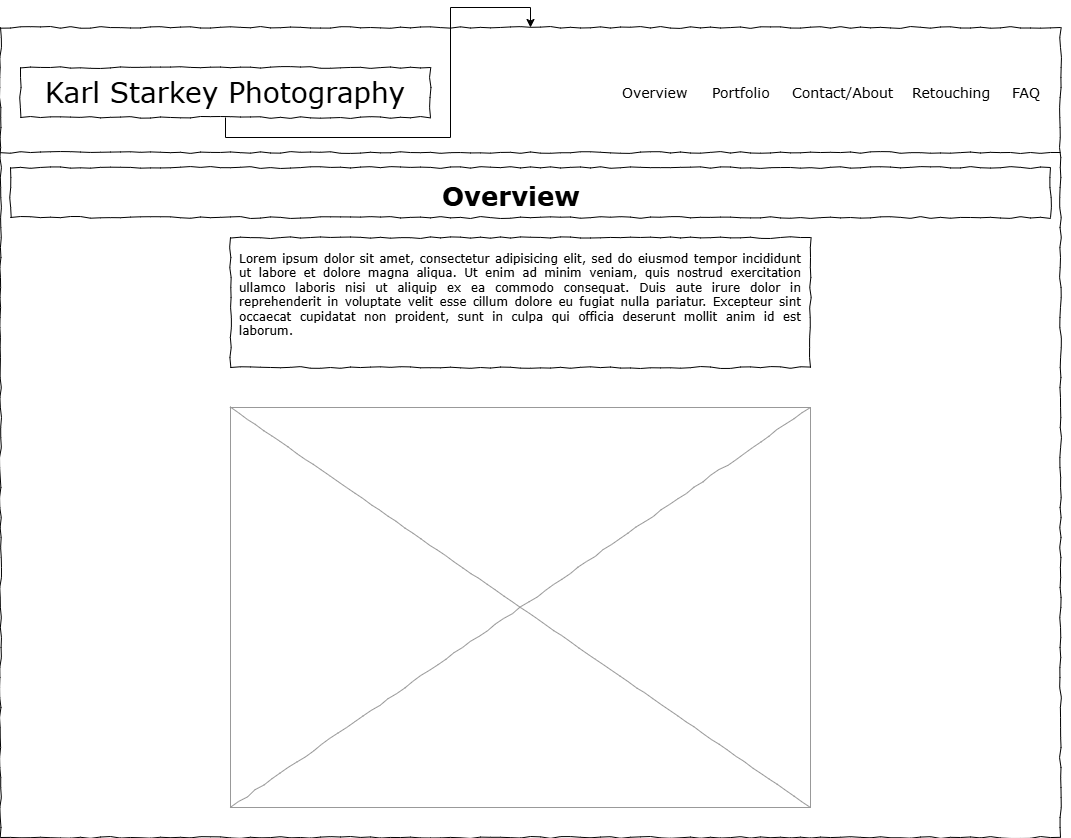

The diagram above was exported from draw.io. Its source (the exported page's mxGraphModel, read from the mxfile embedded in the PNG):
<mxGraphModel dx="1042" dy="1458" grid="1" gridSize="10" guides="1" tooltips="1" connect="1" arrows="1" fold="1" page="1" pageScale="1" pageWidth="1100" pageHeight="850" background="none" math="0" shadow="0">
  <root>
    <mxCell id="0" />
    <mxCell id="1" parent="0" />
    <mxCell id="677b7b8949515195-1" value="" style="whiteSpace=wrap;html=1;rounded=0;shadow=0;labelBackgroundColor=none;strokeColor=#000000;strokeWidth=1;fillColor=none;fontFamily=Verdana;fontSize=12;fontColor=#000000;align=center;comic=1;" parent="1" vertex="1">
      <mxGeometry x="20" y="20" width="1060" height="810" as="geometry" />
    </mxCell>
    <mxCell id="bXXPmVHcBUbKNxtYLmXp-2" style="edgeStyle=orthogonalEdgeStyle;rounded=0;orthogonalLoop=1;jettySize=auto;html=1;" parent="1" source="677b7b8949515195-2" target="677b7b8949515195-1" edge="1">
      <mxGeometry relative="1" as="geometry" />
    </mxCell>
    <mxCell id="677b7b8949515195-2" value="Karl Starkey Photography" style="whiteSpace=wrap;html=1;rounded=0;shadow=0;labelBackgroundColor=none;strokeWidth=1;fontFamily=Verdana;fontSize=28;align=center;comic=1;" parent="1" vertex="1">
      <mxGeometry x="40" y="60" width="410" height="50" as="geometry" />
    </mxCell>
    <mxCell id="677b7b8949515195-4" value="Overview" style="text;html=1;points=[];align=left;verticalAlign=top;spacingTop=-4;fontSize=14;fontFamily=Verdana" parent="1" vertex="1">
      <mxGeometry x="640" y="75" width="60" height="20" as="geometry" />
    </mxCell>
    <mxCell id="677b7b8949515195-5" value="Portfolio" style="text;html=1;points=[];align=left;verticalAlign=top;spacingTop=-4;fontSize=14;fontFamily=Verdana" parent="1" vertex="1">
      <mxGeometry x="730" y="75" width="60" height="20" as="geometry" />
    </mxCell>
    <mxCell id="677b7b8949515195-6" value="Contact/About" style="text;html=1;points=[];align=left;verticalAlign=top;spacingTop=-4;fontSize=14;fontFamily=Verdana" parent="1" vertex="1">
      <mxGeometry x="810" y="75" width="60" height="20" as="geometry" />
    </mxCell>
    <mxCell id="677b7b8949515195-7" value="FAQ" style="text;html=1;points=[];align=left;verticalAlign=top;spacingTop=-4;fontSize=14;fontFamily=Verdana" parent="1" vertex="1">
      <mxGeometry x="1030" y="75" width="60" height="20" as="geometry" />
    </mxCell>
    <mxCell id="677b7b8949515195-9" value="" style="line;strokeWidth=1;html=1;rounded=0;shadow=0;labelBackgroundColor=none;fillColor=none;fontFamily=Verdana;fontSize=14;fontColor=#000000;align=center;comic=1;" parent="1" vertex="1">
      <mxGeometry x="20" y="140" width="1060" height="10" as="geometry" />
    </mxCell>
    <mxCell id="677b7b8949515195-10" value="" style="whiteSpace=wrap;html=1;rounded=0;shadow=0;labelBackgroundColor=none;strokeWidth=1;fillColor=none;fontFamily=Verdana;fontSize=12;align=center;comic=1;" parent="1" vertex="1">
      <mxGeometry x="30" y="160" width="1040" height="50" as="geometry" />
    </mxCell>
    <mxCell id="677b7b8949515195-11" value="&lt;font style=&quot;font-size: 26px;&quot;&gt;&lt;b&gt;Overview&lt;/b&gt;&lt;/font&gt;" style="text;html=1;points=[];align=left;verticalAlign=top;spacingTop=-4;fontSize=14;fontFamily=Verdana" parent="1" vertex="1">
      <mxGeometry x="460" y="170" width="390" height="20" as="geometry" />
    </mxCell>
    <mxCell id="677b7b8949515195-15" value="&lt;div style=&quot;text-align: justify&quot;&gt;&lt;span&gt;Lorem ipsum dolor sit amet, consectetur adipisicing elit, sed do eiusmod tempor incididunt ut labore et dolore magna aliqua. Ut enim ad minim veniam, quis nostrud exercitation ullamco laboris nisi ut aliquip ex ea commodo consequat. Duis aute irure dolor in reprehenderit in voluptate velit esse cillum dolore eu fugiat nulla pariatur. Excepteur sint occaecat cupidatat non proident, sunt in culpa qui officia deserunt mollit anim id est laborum.&lt;/span&gt;&lt;/div&gt;&lt;div style=&quot;text-align: justify&quot;&gt;&lt;br&gt;&lt;/div&gt;" style="whiteSpace=wrap;html=1;rounded=0;shadow=0;labelBackgroundColor=none;strokeWidth=1;fillColor=none;fontFamily=Verdana;fontSize=12;align=center;verticalAlign=top;spacing=10;comic=1;" parent="1" vertex="1">
      <mxGeometry x="250" y="230" width="580" height="130" as="geometry" />
    </mxCell>
    <mxCell id="677b7b8949515195-16" value="" style="verticalLabelPosition=bottom;shadow=0;dashed=0;align=center;html=1;verticalAlign=top;strokeWidth=1;shape=mxgraph.mockup.graphics.simpleIcon;strokeColor=#999999;rounded=0;labelBackgroundColor=none;fontFamily=Verdana;fontSize=14;fontColor=#000000;comic=1;" parent="1" vertex="1">
      <mxGeometry x="250" y="400" width="580" height="400" as="geometry" />
    </mxCell>
    <mxCell id="bXXPmVHcBUbKNxtYLmXp-3" value="Retouching" style="text;html=1;points=[];align=left;verticalAlign=top;spacingTop=-4;fontSize=14;fontFamily=Verdana" parent="1" vertex="1">
      <mxGeometry x="930" y="75" width="60" height="20" as="geometry" />
    </mxCell>
  </root>
</mxGraphModel>